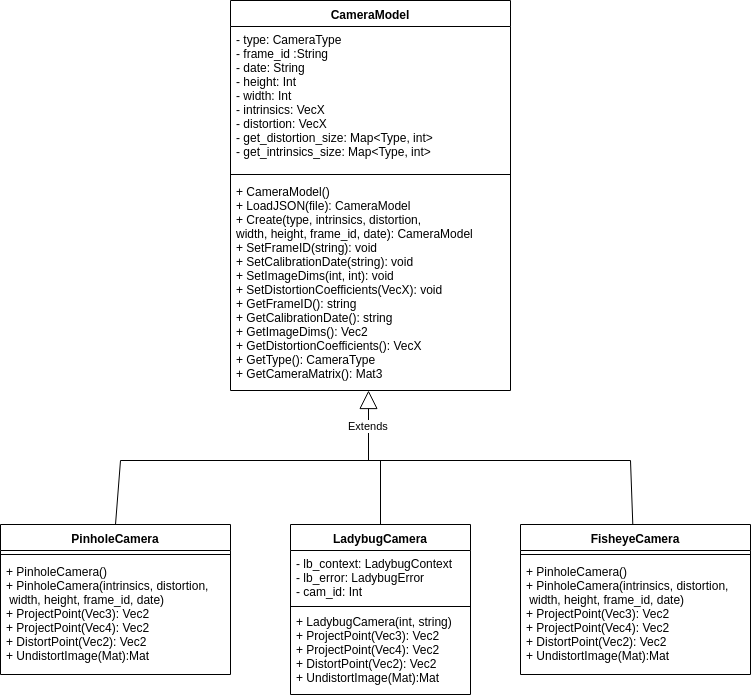

The diagram above was exported from draw.io. Its source (the exported page's mxGraphModel, read from the mxfile embedded in the PNG):
<mxGraphModel dx="1001" dy="719" grid="1" gridSize="10" guides="1" tooltips="1" connect="1" arrows="1" fold="1" page="1" pageScale="1" pageWidth="850" pageHeight="1100" math="0" shadow="0">
  <root>
    <mxCell id="0" />
    <mxCell id="1" parent="0" />
    <mxCell id="7k6ded0yUAMxZXiPvCZl-1" value="CameraModel" style="swimlane;fontStyle=1;align=center;verticalAlign=top;childLayout=stackLayout;horizontal=1;startSize=26;horizontalStack=0;resizeParent=1;resizeParentMax=0;resizeLast=0;collapsible=1;marginBottom=0;" parent="1" vertex="1">
      <mxGeometry x="400" y="110" width="280" height="390" as="geometry" />
    </mxCell>
    <mxCell id="7k6ded0yUAMxZXiPvCZl-2" value="- type: CameraType&#10;- frame_id :String&#10;- date: String&#10;- height: Int&#10;- width: Int&#10;- intrinsics: VecX&#10;- distortion: VecX&#10;- get_distortion_size: Map&lt;Type, int&gt;&#10;- get_intrinsics_size: Map&lt;Type, int&gt;&#10;" style="text;strokeColor=none;fillColor=none;align=left;verticalAlign=top;spacingLeft=4;spacingRight=4;overflow=hidden;rotatable=0;points=[[0,0.5],[1,0.5]];portConstraint=eastwest;" parent="7k6ded0yUAMxZXiPvCZl-1" vertex="1">
      <mxGeometry y="26" width="280" height="144" as="geometry" />
    </mxCell>
    <mxCell id="7k6ded0yUAMxZXiPvCZl-3" value="" style="line;strokeWidth=1;fillColor=none;align=left;verticalAlign=middle;spacingTop=-1;spacingLeft=3;spacingRight=3;rotatable=0;labelPosition=right;points=[];portConstraint=eastwest;" parent="7k6ded0yUAMxZXiPvCZl-1" vertex="1">
      <mxGeometry y="170" width="280" height="8" as="geometry" />
    </mxCell>
    <mxCell id="7k6ded0yUAMxZXiPvCZl-4" value="+ CameraModel()&#10;+ LoadJSON(file): CameraModel&#10;+ Create(type, intrinsics, distortion,&#10;width, height, frame_id, date): CameraModel&#10;+ SetFrameID(string): void&#10;+ SetCalibrationDate(string): void&#10;+ SetImageDims(int, int): void&#10;+ SetDistortionCoefficients(VecX): void&#10;+ GetFrameID(): string&#10;+ GetCalibrationDate(): string&#10;+ GetImageDims(): Vec2&#10;+ GetDistortionCoefficients(): VecX&#10;+ GetType(): CameraType&#10;+ GetCameraMatrix(): Mat3&#10;" style="text;strokeColor=none;fillColor=none;align=left;verticalAlign=top;spacingLeft=4;spacingRight=4;overflow=hidden;rotatable=0;points=[[0,0.5],[1,0.5]];portConstraint=eastwest;" parent="7k6ded0yUAMxZXiPvCZl-1" vertex="1">
      <mxGeometry y="178" width="280" height="212" as="geometry" />
    </mxCell>
    <mxCell id="7k6ded0yUAMxZXiPvCZl-5" value="PinholeCamera" style="swimlane;fontStyle=1;align=center;verticalAlign=top;childLayout=stackLayout;horizontal=1;startSize=26;horizontalStack=0;resizeParent=1;resizeParentMax=0;resizeLast=0;collapsible=1;marginBottom=0;" parent="1" vertex="1">
      <mxGeometry x="170" y="634" width="230" height="150" as="geometry" />
    </mxCell>
    <mxCell id="7k6ded0yUAMxZXiPvCZl-7" value="" style="line;strokeWidth=1;fillColor=none;align=left;verticalAlign=middle;spacingTop=-1;spacingLeft=3;spacingRight=3;rotatable=0;labelPosition=right;points=[];portConstraint=eastwest;" parent="7k6ded0yUAMxZXiPvCZl-5" vertex="1">
      <mxGeometry y="26" width="230" height="8" as="geometry" />
    </mxCell>
    <mxCell id="7k6ded0yUAMxZXiPvCZl-8" value="+ PinholeCamera()&#10;+ PinholeCamera(intrinsics, distortion,&#10; width, height, frame_id, date)&#10;+ ProjectPoint(Vec3): Vec2&#10;+ ProjectPoint(Vec4): Vec2&#10;+ DistortPoint(Vec2): Vec2&#10;+ UndistortImage(Mat):Mat&#10;" style="text;strokeColor=none;fillColor=none;align=left;verticalAlign=top;spacingLeft=4;spacingRight=4;overflow=hidden;rotatable=0;points=[[0,0.5],[1,0.5]];portConstraint=eastwest;" parent="7k6ded0yUAMxZXiPvCZl-5" vertex="1">
      <mxGeometry y="34" width="230" height="116" as="geometry" />
    </mxCell>
    <mxCell id="7k6ded0yUAMxZXiPvCZl-10" value="Extends" style="endArrow=block;endSize=16;endFill=0;html=1;entryX=0.494;entryY=0.999;entryDx=0;entryDy=0;entryPerimeter=0;" parent="1" target="7k6ded0yUAMxZXiPvCZl-4" edge="1">
      <mxGeometry width="160" relative="1" as="geometry">
        <mxPoint x="538" y="570" as="sourcePoint" />
        <mxPoint x="490" y="550" as="targetPoint" />
      </mxGeometry>
    </mxCell>
    <mxCell id="TifN2lvRMikOk3xAPP4s-1" value="LadybugCamera" style="swimlane;fontStyle=1;align=center;verticalAlign=top;childLayout=stackLayout;horizontal=1;startSize=26;horizontalStack=0;resizeParent=1;resizeParentMax=0;resizeLast=0;collapsible=1;marginBottom=0;" parent="1" vertex="1">
      <mxGeometry x="460" y="634" width="180" height="170" as="geometry" />
    </mxCell>
    <mxCell id="TifN2lvRMikOk3xAPP4s-7" value="- lb_context: LadybugContext&#10;- lb_error: LadybugError&#10;- cam_id: Int&#10;" style="text;strokeColor=none;fillColor=none;align=left;verticalAlign=top;spacingLeft=4;spacingRight=4;overflow=hidden;rotatable=0;points=[[0,0.5],[1,0.5]];portConstraint=eastwest;" parent="TifN2lvRMikOk3xAPP4s-1" vertex="1">
      <mxGeometry y="26" width="180" height="54" as="geometry" />
    </mxCell>
    <mxCell id="TifN2lvRMikOk3xAPP4s-2" value="" style="line;strokeWidth=1;fillColor=none;align=left;verticalAlign=middle;spacingTop=-1;spacingLeft=3;spacingRight=3;rotatable=0;labelPosition=right;points=[];portConstraint=eastwest;" parent="TifN2lvRMikOk3xAPP4s-1" vertex="1">
      <mxGeometry y="80" width="180" height="4" as="geometry" />
    </mxCell>
    <mxCell id="TifN2lvRMikOk3xAPP4s-3" value="+ LadybugCamera(int, string)&#10;+ ProjectPoint(Vec3): Vec2&#10;+ ProjectPoint(Vec4): Vec2&#10;+ DistortPoint(Vec2): Vec2&#10;+ UndistortImage(Mat):Mat&#10;" style="text;strokeColor=none;fillColor=none;align=left;verticalAlign=top;spacingLeft=4;spacingRight=4;overflow=hidden;rotatable=0;points=[[0,0.5],[1,0.5]];portConstraint=eastwest;" parent="TifN2lvRMikOk3xAPP4s-1" vertex="1">
      <mxGeometry y="84" width="180" height="86" as="geometry" />
    </mxCell>
    <mxCell id="TifN2lvRMikOk3xAPP4s-4" value="" style="endArrow=none;html=1;" parent="1" edge="1">
      <mxGeometry width="50" height="50" relative="1" as="geometry">
        <mxPoint x="290" y="570" as="sourcePoint" />
        <mxPoint x="800" y="570" as="targetPoint" />
      </mxGeometry>
    </mxCell>
    <mxCell id="TifN2lvRMikOk3xAPP4s-5" value="" style="endArrow=none;html=1;exitX=0.5;exitY=0;exitDx=0;exitDy=0;" parent="1" source="7k6ded0yUAMxZXiPvCZl-5" edge="1">
      <mxGeometry width="50" height="50" relative="1" as="geometry">
        <mxPoint x="390" y="600" as="sourcePoint" />
        <mxPoint x="290" y="570" as="targetPoint" />
      </mxGeometry>
    </mxCell>
    <mxCell id="TifN2lvRMikOk3xAPP4s-6" value="" style="endArrow=none;html=1;exitX=0.5;exitY=0;exitDx=0;exitDy=0;" parent="1" source="TifN2lvRMikOk3xAPP4s-1" edge="1">
      <mxGeometry width="50" height="50" relative="1" as="geometry">
        <mxPoint x="690" y="620" as="sourcePoint" />
        <mxPoint x="550" y="570" as="targetPoint" />
      </mxGeometry>
    </mxCell>
    <mxCell id="ybBGi2yrOxsIpE6iGL1e-1" value="FisheyeCamera" style="swimlane;fontStyle=1;align=center;verticalAlign=top;childLayout=stackLayout;horizontal=1;startSize=26;horizontalStack=0;resizeParent=1;resizeParentMax=0;resizeLast=0;collapsible=1;marginBottom=0;" parent="1" vertex="1">
      <mxGeometry x="690" y="634" width="230" height="150" as="geometry" />
    </mxCell>
    <mxCell id="ybBGi2yrOxsIpE6iGL1e-2" value="" style="line;strokeWidth=1;fillColor=none;align=left;verticalAlign=middle;spacingTop=-1;spacingLeft=3;spacingRight=3;rotatable=0;labelPosition=right;points=[];portConstraint=eastwest;" parent="ybBGi2yrOxsIpE6iGL1e-1" vertex="1">
      <mxGeometry y="26" width="230" height="8" as="geometry" />
    </mxCell>
    <mxCell id="ybBGi2yrOxsIpE6iGL1e-3" value="+ PinholeCamera()&#10;+ PinholeCamera(intrinsics, distortion,&#10; width, height, frame_id, date)&#10;+ ProjectPoint(Vec3): Vec2&#10;+ ProjectPoint(Vec4): Vec2&#10;+ DistortPoint(Vec2): Vec2&#10;+ UndistortImage(Mat):Mat&#10;" style="text;strokeColor=none;fillColor=none;align=left;verticalAlign=top;spacingLeft=4;spacingRight=4;overflow=hidden;rotatable=0;points=[[0,0.5],[1,0.5]];portConstraint=eastwest;" parent="ybBGi2yrOxsIpE6iGL1e-1" vertex="1">
      <mxGeometry y="34" width="230" height="116" as="geometry" />
    </mxCell>
    <mxCell id="ybBGi2yrOxsIpE6iGL1e-4" value="" style="endArrow=none;html=1;" parent="1" source="ybBGi2yrOxsIpE6iGL1e-1" edge="1">
      <mxGeometry width="50" height="50" relative="1" as="geometry">
        <mxPoint x="540.1666666666667" y="644.1666666666667" as="sourcePoint" />
        <mxPoint x="800" y="570" as="targetPoint" />
      </mxGeometry>
    </mxCell>
  </root>
</mxGraphModel>